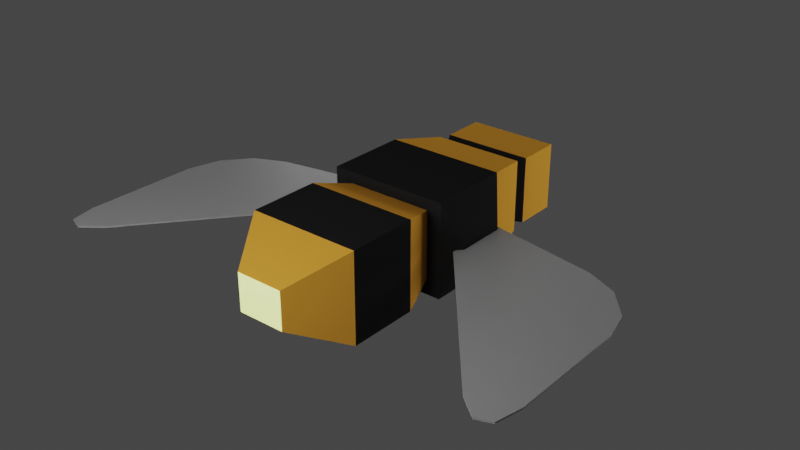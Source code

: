# Source: bee.blend  (saved by Blender 2.80.75; exported with 4.5.12 LTS)
import bpy
from mathutils import Matrix  # noqa: F401  (used for matrix-valued properties, if any)

bpy.ops.wm.read_factory_settings(use_empty=True)
scene = bpy.context.scene
scene.name = 'Scene'

# ---- collections
col_collection = bpy.data.collections.new('Collection'); scene.collection.children.link(col_collection)
col_bee = bpy.data.collections.new('Bee'); scene.collection.children.link(col_bee)

# ---- images (referenced by path relative to the original .blend; pixels are not part of the script)
import os
ASSET_DIR = os.environ.get("B2B_ASSET_DIR", "")  # directory of the original .blend (textures are referenced by path, not embedded)
HERE = os.path.dirname(os.path.abspath(__file__))  # packed textures are extracted next to this script under _unpacked/

def load_image(name, relpath, width, height, colorspace="sRGB"):
    """Load a texture the original file referenced (path relative to the .blend, or extracted next to this script)."""
    p = next((c for c in (os.path.join(HERE, relpath), os.path.join(ASSET_DIR, relpath)) if relpath and os.path.exists(c)), "")
    if p:
        img = bpy.data.images.load(p, check_existing=True)
        img.name = name
    else:  # same state as the original file: an image datablock whose file is absent (Cycles renders it pink)
        img = bpy.data.images.new(name, width, height)
        img.source = "FILE"
        img.filepath = "//" + (relpath or name)
    img.colorspace_settings.name = colorspace
    return img
img_baking = load_image('baking', 'textures/bakingBee.png', 1024, 1024, 'sRGB')

# ---- materials (node trees are filled in below, after node groups)
mat_material = bpy.data.materials.new('Material')
mat_material.alpha_threshold = 0.0
mat_material.line_color = (0.0, 0.0, 0.0, 1.0)
mat_material_001 = bpy.data.materials.new('Material.001')
mat_material_003 = bpy.data.materials.new('Material.003')
mat_material_002 = bpy.data.materials.new('Material.002')

# ---- material node trees
mat_material.use_nodes = True; mat_material.node_tree.nodes.clear()
_N = mat_material.node_tree.nodes; _L = mat_material.node_tree.links
n0 = _N.new('ShaderNodeOutputMaterial'); n0.name = 'Material Output'; n0.location = (300, 300)
n1 = _N.new('ShaderNodeBsdfPrincipled'); n1.name = 'Principled BSDF'; n1.location = (10, 300)
n1.distribution = 'GGX'
n1.subsurface_method = 'BURLEY'
n1.inputs[0].default_value = (0.01787, 0.01787, 0.01787, 1.0)
n1.inputs[2].default_value = 0.4
n1.inputs[3].default_value = 1.45
n1.inputs[13].default_value = 0.0
n1.inputs[27].default_value = (0.0, 0.0, 0.0, 1.0)
n1.inputs[28].default_value = 1.0
n2 = _N.new('ShaderNodeTexImage'); n2.name = 'Image Texture'; n2.location = (-335, 249)
n2.image = img_baking
_L.new(n1.outputs[0], n0.inputs[0])
n0.is_active_output = True
mat_material_001.use_nodes = True; mat_material_001.node_tree.nodes.clear()
_N = mat_material_001.node_tree.nodes; _L = mat_material_001.node_tree.links
n0 = _N.new('ShaderNodeOutputMaterial'); n0.name = 'Material Output'; n0.location = (300, 300)
n1 = _N.new('ShaderNodeBsdfPrincipled'); n1.name = 'Principled BSDF'; n1.location = (10, 300)
n1.distribution = 'GGX'
n1.subsurface_method = 'BURLEY'
n1.inputs[0].default_value = (0.8, 0.3522, 0.04329, 1.0)
n1.inputs[3].default_value = 1.45
n1.inputs[13].default_value = 0.0
n1.inputs[27].default_value = (0.0, 0.0, 0.0, 1.0)
n1.inputs[28].default_value = 1.0
n2 = _N.new('ShaderNodeTexImage'); n2.name = 'Image Texture'; n2.location = (-415, 153)
n2.image = img_baking
_L.new(n1.outputs[0], n0.inputs[0])
n0.is_active_output = True
mat_material_003.use_nodes = True; mat_material_003.node_tree.nodes.clear()
_N = mat_material_003.node_tree.nodes; _L = mat_material_003.node_tree.links
n0 = _N.new('ShaderNodeOutputMaterial'); n0.name = 'Material Output'; n0.location = (300, 300)
n1 = _N.new('ShaderNodeBsdfPrincipled'); n1.name = 'Principled BSDF'; n1.location = (10, 300)
n1.distribution = 'GGX'
n1.subsurface_method = 'BURLEY'
n1.inputs[3].default_value = 1.45
n1.inputs[27].default_value = (0.8172, 1.0, 0.03625, 1.0)
n1.inputs[28].default_value = 1.0
n2 = _N.new('ShaderNodeTexImage'); n2.name = 'Image Texture'; n2.location = (-367, 248)
n2.image = img_baking
_L.new(n1.outputs[0], n0.inputs[0])
n0.is_active_output = True
mat_material_002.use_nodes = True; mat_material_002.node_tree.nodes.clear()
_N = mat_material_002.node_tree.nodes; _L = mat_material_002.node_tree.links
n0 = _N.new('ShaderNodeOutputMaterial'); n0.name = 'Material Output'; n0.location = (300, 300)
n1 = _N.new('ShaderNodeBsdfPrincipled'); n1.name = 'Principled BSDF'; n1.location = (10, 300)
n1.distribution = 'GGX'
n1.subsurface_method = 'BURLEY'
n1.inputs[0].default_value = (0.3343, 0.3343, 0.3343, 1.0)
n1.inputs[3].default_value = 1.45
n1.inputs[27].default_value = (0.0, 0.0, 0.0, 1.0)
n1.inputs[28].default_value = 1.0
_L.new(n1.outputs[0], n0.inputs[0])
n0.is_active_output = True

# ---- world
world_world = bpy.data.worlds.new('World'); scene.world = world_world
world_world.use_nodes = True; world_world.node_tree.nodes.clear()
_N = world_world.node_tree.nodes; _L = world_world.node_tree.links
n0 = _N.new('ShaderNodeOutputWorld'); n0.name = 'World Output'; n0.location = (300, 300)
n1 = _N.new('ShaderNodeBackground'); n1.name = 'Background'; n1.location = (10, 300)
n1.inputs[0].default_value = (0.05088, 0.05088, 0.05088, 1.0)
_L.new(n1.outputs[0], n0.inputs[0])
n0.is_active_output = True
world_world.color = (0.05088, 0.05088, 0.05088)
world_world.use_sun_shadow = False
world_world.sun_shadow_jitter_overblur = 0.0

# ---- lights
light_area = bpy.data.lights.new('Area', 'AREA')
light_area.transmission_factor = 0.0
light_area.energy = 100.9
light_area.shadow_soft_size = 1.0
light_area.shadow_maximum_resolution = 0.006
light_area.use_absolute_resolution = True
light_area.size = 1.0
light_area.size_y = 1.0
light_area_001 = bpy.data.lights.new('Area.001', 'AREA')
light_area_001.transmission_factor = 0.0
light_area_001.energy = 62.36
light_area_001.shadow_soft_size = 1.0
light_area_001.shadow_maximum_resolution = 0.006
light_area_001.use_absolute_resolution = True
light_area_001.size = 1.0
light_area_001.size_y = 1.0
light_area_002 = bpy.data.lights.new('Area.002', 'AREA')
light_area_002.transmission_factor = 0.0
light_area_002.energy = 62.36
light_area_002.shadow_soft_size = 1.0
light_area_002.shadow_maximum_resolution = 0.006
light_area_002.use_absolute_resolution = True
light_area_002.size = 1.0
light_area_002.size_y = 1.0

# ---- meshes
me_cube = bpy.data.meshes.new('Cube')
me_cube.from_pydata([(0.3026, 0.619, 0.2266), (0.3026, 0.619, -0.2266), (0.4448, -0.7345, 0.3524), (0.4448, -0.7345, -0.3524), (-0.3026, 0.619, 0.2266), (-0.3026, 0.619, -0.2266), (-0.4448, -0.7345, 0.3524), (-0.4448, -0.7345, -0.3524), (-0.4733, -0.4542, -0.375), (0.4733, -0.4542, 0.375), (-0.4733, -0.4542, 0.375), (0.4733, -0.4542, -0.375), (-0.4733, 0.1977, 0.375), (0.4733, 0.1977, -0.375), (-0.4733, 0.1977, -0.375), (0.4733, 0.1977, 0.375), (-0.3429, -0.4311, -0.2716), (0.3429, -0.4311, 0.2716), (-0.3429, -0.4311, 0.2716), (0.3429, -0.4311, -0.2716), (-0.4448, -1.294, -0.3524), (-0.4448, -1.294, 0.3524), (0.4448, -1.294, 0.3524), (0.4448, -1.294, -0.3524), (-0.1891, -1.699, -0.1498), (-0.1891, -1.699, 0.1498), (0.1891, -1.699, 0.1498), (0.1891, -1.699, -0.1498), (0.5874, 0.06634, -0.04325), (0.5874, 0.06634, 0.04325), (0.5874, -0.3229, 0.04325), (0.5874, -0.3229, -0.04325), (-0.5874, -0.3229, -0.04325), (-0.5874, -0.3229, 0.04325), (-0.5874, 0.06634, 0.04325), (-0.5874, 0.06634, -0.04325), (0.3657, 0.619, -0.2897), (-0.3657, 0.619, -0.2897), (0.3657, 0.619, 0.2897), (-0.3657, 0.619, 0.2897), (-0.3614, 0.7393, -0.2707), (-0.3614, 0.7393, 0.2707), (0.3614, 0.7393, 0.2707), (0.3614, 0.7393, -0.2707), (-0.2635, 1.186, -0.1728), (-0.3614, 1.088, -0.2707), (-0.3614, 1.088, 0.2707), (-0.2635, 1.186, 0.1728), (0.3614, 1.088, 0.2707), (0.2635, 1.186, 0.1728), (0.3614, 1.088, -0.2707), (0.2635, 1.186, -0.1728)], [], [(17, 18, 6, 2), (6, 7, 20, 21), (14, 12, 39, 37), (16, 19, 3, 7), (19, 17, 2, 3), (40, 45, 50, 43), (14, 13, 11, 8), (16, 18, 10, 8), (15, 12, 10, 9), (38, 39, 12, 15), (37, 36, 13, 14), (36, 38, 15, 13), (7, 6, 18, 16), (11, 9, 17, 19), (8, 11, 19, 16), (9, 10, 18, 17), (22, 21, 25, 26), (7, 3, 23, 20), (2, 6, 21, 22), (3, 2, 22, 23), (27, 26, 25, 24), (21, 20, 24, 25), (20, 23, 27, 24), (23, 22, 26, 27), (15, 29, 28, 13), (9, 30, 29, 15), (11, 31, 30, 9), (13, 28, 31, 11), (10, 33, 32, 8), (12, 34, 33, 10), (14, 35, 34, 12), (8, 32, 35, 14), (5, 1, 36, 37), (1, 0, 38, 36), (4, 5, 37, 39), (0, 4, 39, 38), (4, 41, 40, 5), (0, 42, 41, 4), (1, 43, 42, 0), (5, 40, 43, 1), (44, 47, 49, 51), (43, 50, 48, 42), (42, 48, 46, 41), (47, 44, 45, 46), (49, 47, 46, 48), (51, 49, 48, 50), (44, 51, 50, 45), (41, 46, 45, 40), (34, 35, 32, 33), (30, 31, 28, 29)])
me_cube.polygons.foreach_set('material_index', [1, 0, 1, 1, 1, 1, 0, 0, 0, 1, 1, 1, 1, 0, 0, 0, 1, 0, 0, 0, 2, 1, 1, 1, 0, 0, 0, 0, 0, 0, 0, 0, 0, 0, 0, 0, 0, 0, 0, 0, 1, 1, 1, 0, 0, 0, 0, 1, 0, 0])
_uv = me_cube.uv_layers.new(name='UVMap')
_uv.uv.foreach_set('vector', [0.375, 0.1966, 0.625, 0.1966, 0.625, 0.25, 0.375, 0.25, 0.625, 0.5, 0.375, 0.5, 0.375, 0.5, 0.625, 0.5, 0.375, 0.6684, 0.625, 0.6684, 0.625, 0.75, 0.375, 0.75, 0.375, 0.9466, 0.625, 0.9466, 0.625, 1.0, 0.375, 1.0, 0.125, 0.6966, 0.375, 0.6966, 0.375, 0.75, 0.125, 0.75, 0.6522, 0.5216, 0.6522, 0.5216, 0.6522, 0.7284, 0.6522, 0.7284, 0.375, 0.8316, 0.625, 0.8316, 0.625, 0.9181, 0.375, 0.9181, 0.375, 0.5534, 0.625, 0.5534, 0.625, 0.5819, 0.375, 0.5819, 0.375, 0.08156, 0.625, 0.08156, 0.625, 0.1681, 0.375, 0.1681, 0.375, 0.0, 0.625, 0.0, 0.625, 0.08156, 0.375, 0.08156, 0.375, 0.75, 0.625, 0.75, 0.625, 0.8316, 0.375, 0.8316, 0.125, 0.5, 0.375, 0.5, 0.375, 0.5816, 0.125, 0.5816, 0.375, 0.5, 0.625, 0.5, 0.625, 0.5534, 0.375, 0.5534, 0.125, 0.6681, 0.375, 0.6681, 0.375, 0.6966, 0.125, 0.6966, 0.375, 0.9181, 0.625, 0.9181, 0.625, 0.9466, 0.375, 0.9466, 0.375, 0.1681, 0.625, 0.1681, 0.625, 0.1966, 0.375, 0.1966, 0.375, 0.25, 0.625, 0.25, 0.625, 0.25, 0.375, 0.25, 0.375, 1.0, 0.625, 1.0, 0.625, 1.0, 0.375, 1.0, 0.375, 0.25, 0.625, 0.25, 0.625, 0.25, 0.375, 0.25, 0.125, 0.75, 0.375, 0.75, 0.375, 0.75, 0.125, 0.75, 0.375, 0.25, 0.625, 0.25, 0.625, 0.5, 0.375, 0.5, 0.625, 0.5, 0.375, 0.5, 0.375, 0.5, 0.625, 0.5, 0.375, 1.0, 0.625, 1.0, 0.625, 1.0, 0.375, 1.0, 0.125, 0.75, 0.375, 0.75, 0.375, 0.75, 0.125, 0.75, 0.375, 0.5816, 0.375, 0.5816, 0.125, 0.5816, 0.125, 0.5816, 0.375, 0.6681, 0.375, 0.6681, 0.375, 0.5816, 0.375, 0.5816, 0.125, 0.6681, 0.125, 0.6681, 0.375, 0.6681, 0.375, 0.6681, 0.125, 0.5816, 0.125, 0.5816, 0.125, 0.6681, 0.125, 0.6681, 0.625, 0.5819, 0.625, 0.5819, 0.375, 0.5819, 0.375, 0.5819, 0.625, 0.6684, 0.625, 0.6684, 0.625, 0.5819, 0.625, 0.5819, 0.375, 0.6684, 0.375, 0.6684, 0.625, 0.6684, 0.625, 0.6684, 0.375, 0.5819, 0.375, 0.5819, 0.375, 0.6684, 0.375, 0.6684, 0.6522, 0.5216, 0.6522, 0.7284, 0.625, 0.75, 0.625, 0.5, 0.6522, 0.7284, 0.8478, 0.7284, 0.875, 0.75, 0.625, 0.75, 0.8478, 0.5216, 0.6522, 0.5216, 0.625, 0.5, 0.875, 0.5, 0.8478, 0.7284, 0.8478, 0.5216, 0.875, 0.5, 0.875, 0.75, 0.8478, 0.5216, 0.8478, 0.5216, 0.6522, 0.5216, 0.6522, 0.5216, 0.8478, 0.7284, 0.8478, 0.7284, 0.8478, 0.5216, 0.8478, 0.5216, 0.6522, 0.7284, 0.6522, 0.7284, 0.8478, 0.7284, 0.8478, 0.7284, 0.6522, 0.5216, 0.6522, 0.5216, 0.6522, 0.7284, 0.6522, 0.7284, 0.6876, 0.5496, 0.8124, 0.5496, 0.8124, 0.7004, 0.6876, 0.7004, 0.6522, 0.7284, 0.6522, 0.7284, 0.8478, 0.7284, 0.8478, 0.7284, 0.8478, 0.7284, 0.8478, 0.7284, 0.8478, 0.5216, 0.8478, 0.5216, 0.8124, 0.5496, 0.6876, 0.5496, 0.6522, 0.5216, 0.8478, 0.5216, 0.8124, 0.7004, 0.8124, 0.5496, 0.8478, 0.5216, 0.8478, 0.7284, 0.6876, 0.7004, 0.8124, 0.7004, 0.8478, 0.7284, 0.6522, 0.7284, 0.6876, 0.5496, 0.6876, 0.7004, 0.6522, 0.7284, 0.6522, 0.5216, 0.8478, 0.5216, 0.8478, 0.5216, 0.6522, 0.5216, 0.6522, 0.5216, 0.375, 0.6684, 0.375, 0.5819, 0.625, 0.5819, 0.625, 0.6684, 0.125, 0.6681, 0.125, 0.5816, 0.375, 0.5816, 0.375, 0.6681])
me_cube.materials.append(mat_material)
me_cube.materials.append(mat_material_001)
me_cube.materials.append(mat_material_003)
me_cube.use_remesh_preserve_volume = False
me_cube.use_remesh_preserve_attributes = False
me_cube.use_mirror_vertex_groups = False
me_cube.update()
me_cube_001 = bpy.data.meshes.new('Cube.001')
me_cube_001.from_pydata([(-0.5462, -0.398, -0.05522), (-0.5462, -0.398, 0.05522), (-0.5462, 0.1076, -0.05522), (-0.5462, 0.1076, 0.05522), (-1.594, -1.681, -0.05522), (-1.915, -1.567, -0.05522), (-1.755, -1.81, -0.05522), (-1.872, -1.768, -0.05522), (-1.915, -1.567, 0.05522), (-1.594, -1.681, 0.05522), (-1.872, -1.768, 0.05522), (-1.755, -1.81, 0.05522), (-1.915, -0.6459, -0.05522), (-1.416, -0.04915, -0.05522), (-1.848, -0.3805, -0.05522), (-1.665, -0.162, -0.05522), (-1.416, -0.04915, 0.05522), (-1.915, -0.6459, 0.05522), (-1.665, -0.162, 0.05522), (-1.848, -0.3805, 0.05522)], [], [(0, 1, 9, 4), (2, 3, 1, 0), (3, 16, 18, 19, 17, 8, 10, 11, 9, 1), (5, 8, 17, 12), (13, 16, 3, 2), (4, 9, 11, 6), (6, 11, 10, 7), (7, 10, 8, 5), (16, 13, 15, 18), (18, 15, 14, 19), (19, 14, 12, 17), (12, 14, 15, 13, 2, 0, 4, 6, 7, 5)])
_uv = me_cube_001.uv_layers.new(name='UVMap')
_uv.uv.foreach_set('vector', [0.375, 0.75, 0.625, 0.75, 0.625, 0.9414, 0.375, 0.9414, 0.375, 0.5, 0.625, 0.5, 0.625, 0.75, 0.375, 0.75, 0.625, 0.5, 0.7839, 0.5, 0.6931, 0.3669, 0.7043, 0.3251, 0.875, 0.5655, 0.875, 0.6845, 0.8672, 0.7167, 0.8457, 0.7406, 0.8164, 0.75, 0.625, 0.75, 0.375, 0.0655, 0.625, 0.0655, 0.625, 0.1845, 0.375, 0.1845, 0.375, 0.3411, 0.625, 0.3411, 0.625, 0.5, 0.375, 0.5, 0.375, 0.9414, 0.625, 0.9414, 0.625, 0.9646, 0.375, 0.9646, 0.375, 0.9646, 0.625, 0.9646, 0.625, 1.0, 0.375, 1.0, 0.375, 0.03955, 0.625, 0.03955, 0.625, 0.0655, 0.375, 0.0655, 0.625, 0.3411, 0.375, 0.3411, 0.3069, 0.3669, 0.6931, 0.3669, 0.6931, 0.3669, 0.3069, 0.3669, 0.2957, 0.3251, 0.7043, 0.3251, 0.7043, 0.3251, 0.2957, 0.3251, 0.375, 0.1845, 0.625, 0.1845, 0.125, 0.5655, 0.2957, 0.3251, 0.3069, 0.3669, 0.2161, 0.5, 0.375, 0.5, 0.375, 0.75, 0.1836, 0.75, 0.1543, 0.7406, 0.1328, 0.7167, 0.125, 0.6845])
me_cube_001.materials.append(mat_material_002)
me_cube_001.use_remesh_preserve_volume = False
me_cube_001.use_remesh_preserve_attributes = False
me_cube_001.use_mirror_vertex_groups = False
me_cube_001.update()
me_cube_004 = bpy.data.meshes.new('Cube.004')
me_cube_004.from_pydata([(-0.5462, -0.398, -0.05522), (-0.5462, -0.398, 0.05522), (-0.5462, 0.1076, -0.05522), (-0.5462, 0.1076, 0.05522), (-1.594, -1.681, -0.05522), (-1.915, -1.567, -0.05522), (-1.755, -1.81, -0.05522), (-1.872, -1.768, -0.05522), (-1.915, -1.567, 0.05522), (-1.594, -1.681, 0.05522), (-1.872, -1.768, 0.05522), (-1.755, -1.81, 0.05522), (-1.915, -0.6459, -0.05522), (-1.416, -0.04915, -0.05522), (-1.848, -0.3805, -0.05522), (-1.665, -0.162, -0.05522), (-1.416, -0.04915, 0.05522), (-1.915, -0.6459, 0.05522), (-1.665, -0.162, 0.05522), (-1.848, -0.3805, 0.05522)], [], [(0, 1, 9, 4), (2, 3, 1, 0), (3, 16, 18, 19, 17, 8, 10, 11, 9, 1), (5, 8, 17, 12), (13, 16, 3, 2), (4, 9, 11, 6), (6, 11, 10, 7), (7, 10, 8, 5), (16, 13, 15, 18), (18, 15, 14, 19), (19, 14, 12, 17), (12, 14, 15, 13, 2, 0, 4, 6, 7, 5)])
_uv = me_cube_004.uv_layers.new(name='UVMap')
_uv.uv.foreach_set('vector', [0.375, 0.75, 0.625, 0.75, 0.625, 0.9414, 0.375, 0.9414, 0.375, 0.5, 0.625, 0.5, 0.625, 0.75, 0.375, 0.75, 0.625, 0.5, 0.7839, 0.5, 0.6931, 0.3669, 0.7043, 0.3251, 0.875, 0.5655, 0.875, 0.6845, 0.8672, 0.7167, 0.8457, 0.7406, 0.8164, 0.75, 0.625, 0.75, 0.375, 0.0655, 0.625, 0.0655, 0.625, 0.1845, 0.375, 0.1845, 0.375, 0.3411, 0.625, 0.3411, 0.625, 0.5, 0.375, 0.5, 0.375, 0.9414, 0.625, 0.9414, 0.625, 0.9646, 0.375, 0.9646, 0.375, 0.9646, 0.625, 0.9646, 0.625, 1.0, 0.375, 1.0, 0.375, 0.03955, 0.625, 0.03955, 0.625, 0.0655, 0.375, 0.0655, 0.625, 0.3411, 0.375, 0.3411, 0.3069, 0.3669, 0.6931, 0.3669, 0.6931, 0.3669, 0.3069, 0.3669, 0.2957, 0.3251, 0.7043, 0.3251, 0.7043, 0.3251, 0.2957, 0.3251, 0.375, 0.1845, 0.625, 0.1845, 0.125, 0.5655, 0.2957, 0.3251, 0.3069, 0.3669, 0.2161, 0.5, 0.375, 0.5, 0.375, 0.75, 0.1836, 0.75, 0.1543, 0.7406, 0.1328, 0.7167, 0.125, 0.6845])
me_cube_004.materials.append(mat_material_002)
me_cube_004.use_remesh_preserve_volume = False
me_cube_004.use_remesh_preserve_attributes = False
me_cube_004.use_mirror_vertex_groups = False
me_cube_004.update()

# ---- objects
ob_area = bpy.data.objects.new('Area', light_area)
ob_area_001 = bpy.data.objects.new('Area.001', light_area_001)
ob_area_002 = bpy.data.objects.new('Area.002', light_area_002)
ob_body = bpy.data.objects.new('body', me_cube)
ob_wing1 = bpy.data.objects.new('wing1', me_cube_001)
ob_wing2 = bpy.data.objects.new('wing2', me_cube_004)

# ---- transforms, parenting, visibility, modifiers, constraints
ob_area.location = (0.0, -4.296, 1.975)
ob_area.rotation_euler = (1.083, -0.0, 0.0)
ob_area.scale = (2.914, 2.914, 2.914)
ob_area.lineart.crease_threshold = 0.0
ob_area_001.location = (-2.461, 2.865, 0.2396)
ob_area_001.rotation_euler = (0.0, -1.52, -0.8493)
ob_area_001.scale = (2.914, 2.914, 2.914)
ob_area_001.lineart.crease_threshold = 0.0
ob_area_002.location = (2.843, 2.865, 0.2396)
ob_area_002.rotation_euler = (0.0, -1.52, -2.402)
ob_area_002.scale = (2.914, 2.914, 2.914)
ob_area_002.lineart.crease_threshold = 0.0
ob_body.location = (0.0, 0.0, 0.0)
ob_body.lock_rotations_4d = False
ob_body.empty_display_type = 'ARROWS'
ob_body.lineart.crease_threshold = 0.0
ob_wing1.location = (0.0, 0.0, 0.0)
ob_wing1.rotation_mode = 'QUATERNION'
ob_wing1.rotation_quaternion = (1.0, 0.0, -2.98e-08, 0.0)
ob_wing1.scale = (1.0, 1.0, 0.1208)
ob_wing1.lineart.crease_threshold = 0.0
ob_wing2.location = (0.0, 0.0, 0.0)
ob_wing2.rotation_mode = 'QUATERNION'
ob_wing2.rotation_quaternion = (-4.371e-08, 2.98e-08, 0.0, 1.0)
ob_wing2.scale = (1.0, -1.0, 0.1208)
ob_wing2.lineart.crease_threshold = 0.0

# ---- collection membership
col_collection.objects.link(ob_area)
col_collection.objects.link(ob_area_001)
col_collection.objects.link(ob_area_002)
col_bee.objects.link(ob_body)
col_bee.objects.link(ob_wing1)
col_bee.objects.link(ob_wing2)

# ---- scene / render settings (as saved in the file)
scene.frame_start = 1; scene.frame_end = 4; scene.frame_set(4)
scene.render.engine = 'CYCLES'
scene.cycles.use_denoising = False
scene.cycles.samples = 128
scene.cycles.sampling_pattern = 'TABULATED_SOBOL'
scene.cycles.use_adaptive_sampling = False
scene.cycles.use_light_tree = False
scene.cycles.bake_type = 'DIFFUSE'
scene.view_settings.view_transform = 'Filmic'
bpy.context.view_layer.update()

# ---- added for rendering (the .blend has no active camera): camera
cam_auto = bpy.data.cameras.new('AutoCamera')
cam_auto.lens = 50.0
cam_auto.sensor_width = 36.0
cam_auto.clip_end = 1000.0
ob_auto_camera = bpy.data.objects.new('AutoCamera', cam_auto)
scene.collection.objects.link(ob_auto_camera)
ob_auto_camera.location = (4.55204, -5.77413, 3.64163)
ob_auto_camera.rotation_euler = (1.09748, -7.21219e-08, 0.694738)
scene.camera = ob_auto_camera
bpy.context.view_layer.update()
